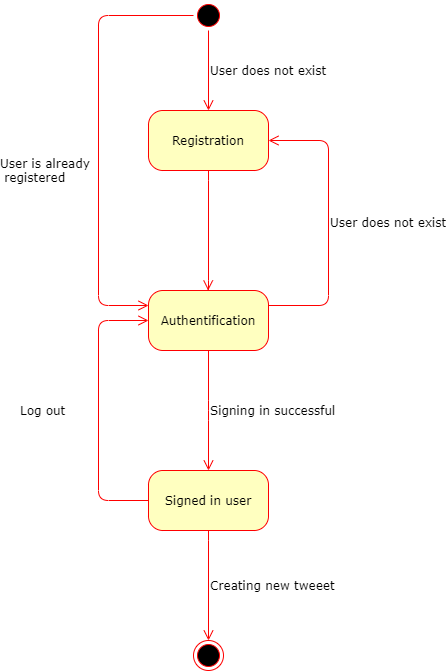

The diagram above was exported from draw.io. Its source (the exported page's mxGraphModel, read from the mxfile embedded in the PNG):
<mxGraphModel dx="509" dy="569" grid="1" gridSize="10" guides="1" tooltips="1" connect="1" arrows="1" fold="1" page="1" pageScale="1" pageWidth="1100" pageHeight="850" background="#ffffff" math="0" shadow="0">
  <root>
    <mxCell id="0" />
    <mxCell id="1" parent="0" />
    <mxCell id="382b91b5511bd0f7-1" value="" style="ellipse;html=1;shape=startState;fillColor=#000000;strokeColor=#ff0000;rounded=1;shadow=0;comic=0;labelBackgroundColor=none;fontFamily=Verdana;fontSize=12;fontColor=#000000;align=center;direction=south;" parent="1" vertex="1">
      <mxGeometry x="285" y="10" width="30" height="30" as="geometry" />
    </mxCell>
    <mxCell id="382b91b5511bd0f7-5" value="Authentification" style="rounded=1;whiteSpace=wrap;html=1;arcSize=24;fillColor=#ffffc0;strokeColor=#ff0000;shadow=0;comic=0;labelBackgroundColor=none;fontFamily=Verdana;fontSize=12;fontColor=#000000;align=center;" parent="1" vertex="1">
      <mxGeometry x="240" y="300" width="120" height="60" as="geometry" />
    </mxCell>
    <mxCell id="382b91b5511bd0f7-6" value="Registration" style="rounded=1;whiteSpace=wrap;html=1;arcSize=24;fillColor=#ffffc0;strokeColor=#ff0000;shadow=0;comic=0;labelBackgroundColor=none;fontFamily=Verdana;fontSize=12;fontColor=#000000;align=center;" parent="1" vertex="1">
      <mxGeometry x="240" y="120" width="120" height="60" as="geometry" />
    </mxCell>
    <mxCell id="2a3bc250acf0617d-9" value="User does not exist" style="edgeStyle=orthogonalEdgeStyle;html=1;labelBackgroundColor=none;endArrow=open;endSize=8;strokeColor=#ff0000;fontFamily=Verdana;fontSize=12;align=left;" parent="1" source="382b91b5511bd0f7-1" target="382b91b5511bd0f7-6" edge="1">
      <mxGeometry relative="1" as="geometry" />
    </mxCell>
    <mxCell id="3cde6dad864a17aa-8" value="Signing in successful" style="edgeStyle=elbowEdgeStyle;html=1;labelBackgroundColor=none;endArrow=open;endSize=8;strokeColor=#ff0000;fontFamily=Verdana;fontSize=12;align=left;exitX=0.5;exitY=1;exitDx=0;exitDy=0;entryX=0.5;entryY=0;entryDx=0;entryDy=0;" parent="1" source="382b91b5511bd0f7-5" target="TN2tbbvh30ncD6S_9nVg-6" edge="1">
      <mxGeometry relative="1" as="geometry">
        <mxPoint x="350" y="505" as="sourcePoint" />
        <mxPoint x="270.2413793103449" y="485" as="targetPoint" />
      </mxGeometry>
    </mxCell>
    <mxCell id="TN2tbbvh30ncD6S_9nVg-3" value="User does not exist" style="edgeStyle=orthogonalEdgeStyle;html=1;exitX=1;exitY=0.25;entryX=1;entryY=0.5;labelBackgroundColor=none;endArrow=open;endSize=8;strokeColor=#ff0000;fontFamily=Verdana;fontSize=12;align=left;entryDx=0;entryDy=0;exitDx=0;exitDy=0;" parent="1" source="382b91b5511bd0f7-5" target="382b91b5511bd0f7-6" edge="1">
      <mxGeometry relative="1" as="geometry">
        <mxPoint x="361" y="340" as="sourcePoint" />
        <mxPoint x="491" y="255" as="targetPoint" />
        <Array as="points">
          <mxPoint x="420" y="315" />
          <mxPoint x="420" y="150" />
        </Array>
      </mxGeometry>
    </mxCell>
    <mxCell id="TN2tbbvh30ncD6S_9nVg-6" value="Signed in user" style="rounded=1;whiteSpace=wrap;html=1;arcSize=24;fillColor=#ffffc0;strokeColor=#ff0000;shadow=0;comic=0;labelBackgroundColor=none;fontFamily=Verdana;fontSize=12;fontColor=#000000;align=center;" parent="1" vertex="1">
      <mxGeometry x="240" y="480" width="120" height="60" as="geometry" />
    </mxCell>
    <mxCell id="TN2tbbvh30ncD6S_9nVg-7" value="Log out" style="edgeStyle=elbowEdgeStyle;html=1;exitX=0;exitY=0.75;entryX=0;entryY=0.5;labelBackgroundColor=none;endArrow=open;endSize=8;strokeColor=#ff0000;fontFamily=Verdana;fontSize=12;align=left;entryDx=0;entryDy=0;" parent="1" target="382b91b5511bd0f7-5" edge="1">
      <mxGeometry y="80" relative="1" as="geometry">
        <mxPoint x="240" y="510" as="sourcePoint" />
        <mxPoint x="70" y="540" as="targetPoint" />
        <Array as="points">
          <mxPoint x="190" y="400" />
          <mxPoint x="180" y="420" />
        </Array>
        <mxPoint as="offset" />
      </mxGeometry>
    </mxCell>
    <mxCell id="TN2tbbvh30ncD6S_9nVg-8" style="edgeStyle=elbowEdgeStyle;html=1;labelBackgroundColor=none;endArrow=open;endSize=8;strokeColor=#ff0000;fontFamily=Verdana;fontSize=12;align=left;exitX=0.5;exitY=1;exitDx=0;exitDy=0;entryX=0.5;entryY=0;entryDx=0;entryDy=0;" parent="1" edge="1">
      <mxGeometry relative="1" as="geometry">
        <mxPoint x="299.6599999999999" y="180" as="sourcePoint" />
        <mxPoint x="299.6599999999999" y="300" as="targetPoint" />
      </mxGeometry>
    </mxCell>
    <mxCell id="TN2tbbvh30ncD6S_9nVg-10" value="Creating new tweeet" style="edgeStyle=elbowEdgeStyle;html=1;labelBackgroundColor=none;endArrow=open;endSize=8;strokeColor=#ff0000;fontFamily=Verdana;fontSize=12;align=left;exitX=0.5;exitY=1;exitDx=0;exitDy=0;entryX=0.5;entryY=0;entryDx=0;entryDy=0;" parent="1" edge="1" target="1V8oYarQM1WgPklYZVDc-1">
      <mxGeometry relative="1" as="geometry">
        <mxPoint x="299.6599999999999" y="540" as="sourcePoint" />
        <mxPoint x="299.6599999999999" y="660" as="targetPoint" />
      </mxGeometry>
    </mxCell>
    <mxCell id="TN2tbbvh30ncD6S_9nVg-15" value="User is already&lt;br&gt;&amp;nbsp;registered" style="edgeStyle=elbowEdgeStyle;html=1;exitX=0.5;exitY=1;labelBackgroundColor=none;endArrow=open;endSize=8;strokeColor=#ff0000;fontFamily=Verdana;fontSize=12;align=left;entryX=0;entryY=0.25;entryDx=0;entryDy=0;exitDx=0;exitDy=0;" parent="1" source="382b91b5511bd0f7-1" target="382b91b5511bd0f7-5" edge="1">
      <mxGeometry x="0.1494" y="-100" relative="1" as="geometry">
        <mxPoint x="240" y="19.999999999999545" as="sourcePoint" />
        <mxPoint x="240" y="190" as="targetPoint" />
        <Array as="points">
          <mxPoint x="190" y="-90" />
          <mxPoint x="180" y="-70" />
        </Array>
        <mxPoint as="offset" />
      </mxGeometry>
    </mxCell>
    <mxCell id="1V8oYarQM1WgPklYZVDc-1" value="" style="ellipse;html=1;shape=endState;fillColor=#000000;strokeColor=#ff0000;rounded=1;shadow=0;comic=0;labelBackgroundColor=none;fontFamily=Verdana;fontSize=12;fontColor=#000000;align=center;" parent="1" vertex="1">
      <mxGeometry x="285" y="650" width="30" height="30" as="geometry" />
    </mxCell>
  </root>
</mxGraphModel>